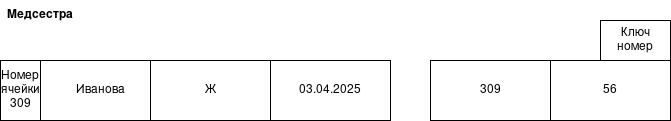

The diagram above was exported from draw.io. Its source (the exported page's mxGraphModel, read from the mxfile embedded in the PNG):
<mxGraphModel dx="1414" dy="721" grid="1" gridSize="10" guides="1" tooltips="1" connect="1" arrows="1" fold="1" page="1" pageScale="1" pageWidth="827" pageHeight="1169" math="0" shadow="0">
  <root>
    <mxCell id="0" />
    <mxCell id="1" parent="0" />
    <mxCell id="vs1I3ziSqALwoW8E43UK-5" parent="1" style="rounded=0;whiteSpace=wrap;html=1;" value="Иванова" vertex="1">
      <mxGeometry height="60" width="120" x="120" y="170" as="geometry" />
    </mxCell>
    <mxCell id="vs1I3ziSqALwoW8E43UK-6" parent="1" style="rounded=0;whiteSpace=wrap;html=1;" value="Ж" vertex="1">
      <mxGeometry height="60" width="120" x="230" y="170" as="geometry" />
    </mxCell>
    <mxCell id="vs1I3ziSqALwoW8E43UK-7" parent="1" style="rounded=0;whiteSpace=wrap;html=1;" value="03.04.2025" vertex="1">
      <mxGeometry height="60" width="120" x="350" y="170" as="geometry" />
    </mxCell>
    <mxCell id="vs1I3ziSqALwoW8E43UK-8" parent="1" style="rounded=0;whiteSpace=wrap;html=1;" value="309" vertex="1">
      <mxGeometry height="60" width="120" x="510" y="170" as="geometry" />
    </mxCell>
    <mxCell id="vs1I3ziSqALwoW8E43UK-9" parent="1" style="rounded=0;whiteSpace=wrap;html=1;" value="56" vertex="1">
      <mxGeometry height="60" width="120" x="630" y="170" as="geometry" />
    </mxCell>
    <mxCell id="vs1I3ziSqALwoW8E43UK-10" parent="1" style="rounded=0;whiteSpace=wrap;html=1;" value="&lt;div&gt;Ключ&lt;/div&gt;&lt;div&gt;номер&lt;/div&gt;" vertex="1">
      <mxGeometry height="40" width="70" x="680" y="130" as="geometry" />
    </mxCell>
    <mxCell id="vs1I3ziSqALwoW8E43UK-11" parent="1" style="rounded=0;whiteSpace=wrap;html=1;" value="&lt;div&gt;Номер ячейки&lt;/div&gt;&lt;div&gt;309&lt;/div&gt;" vertex="1">
      <mxGeometry height="60" width="40" x="80" y="170" as="geometry" />
    </mxCell>
    <mxCell id="vs1I3ziSqALwoW8E43UK-12" parent="1" style="text;html=1;whiteSpace=wrap;strokeColor=none;fillColor=none;align=center;verticalAlign=middle;rounded=0;" value="&lt;b&gt;Медсестра&lt;/b&gt;" vertex="1">
      <mxGeometry height="30" width="60" x="90" y="110" as="geometry" />
    </mxCell>
  </root>
</mxGraphModel>